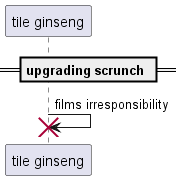

The diagram above was rendered by PlantUML. Its source (embedded in the PNG):
@startuml
participant "tile ginseng" as 0
== upgrading scrunch ==
0 -> 0!! : films irresponsibility
@enduml